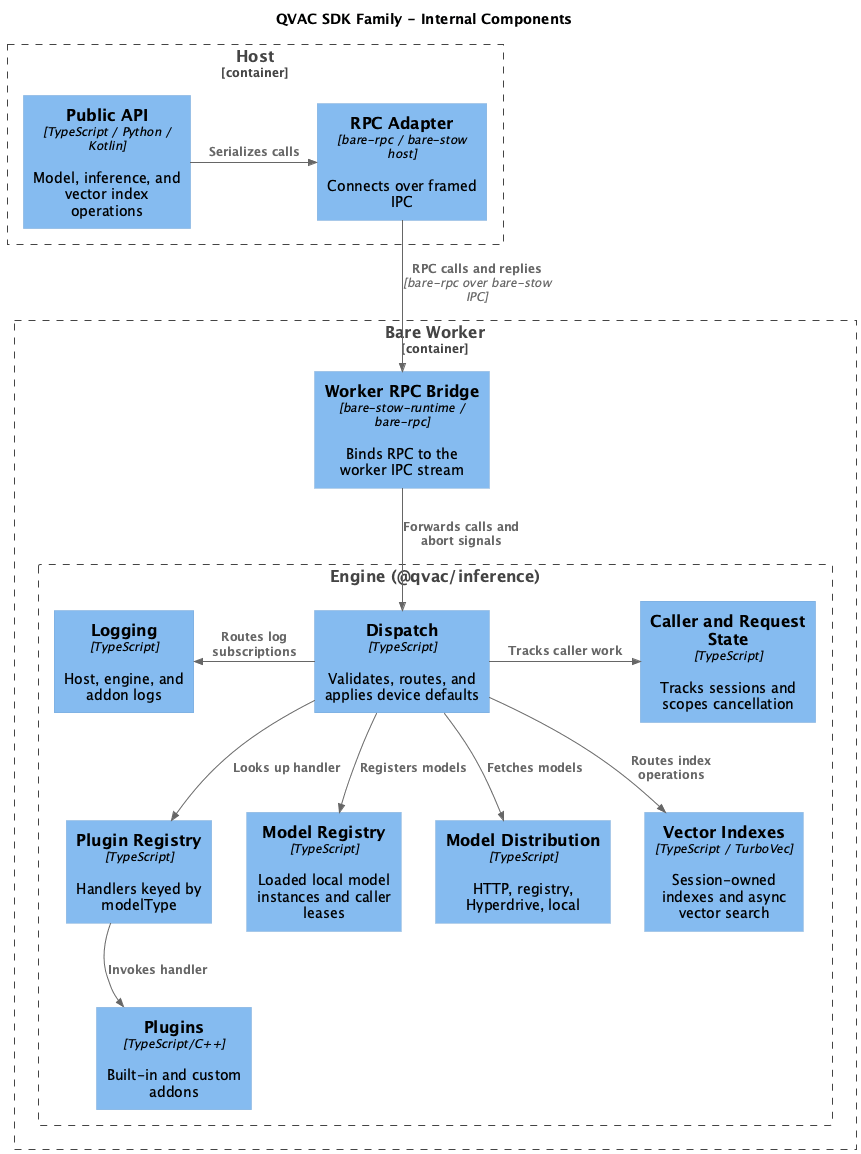

The diagram above was rendered by PlantUML. Its source (embedded in the PNG):
@startuml
!include <C4/C4_Component>
HIDE_STEREOTYPE()
skinparam wrapWidth 160

title QVAC SDK Family - Internal Components

Container_Boundary(host_side, "Host") {
    Component(api, "Public API", "TypeScript / Python / Kotlin", "Model, inference, and vector index operations")
    Component(rpc_client, "RPC Adapter", "bare-rpc / bare-stow host", "Connects over framed IPC")
}

Container_Boundary(worker, "Bare Worker") {
    Component(bridge, "Worker RPC Bridge", "bare-stow-runtime / bare-rpc", "Binds RPC to the worker IPC stream")

    Boundary(engine_side, "Engine (@qvac/inference)") {
        Component(logging, "Logging", "TypeScript", "Host, engine, and addon logs")
        Component(dispatch, "Dispatch", "TypeScript", "Validates, routes, and applies device defaults")
        Component(request_state, "Caller and Request State", "TypeScript", "Tracks sessions and scopes cancellation")
        Component(plugin_registry, "Plugin Registry", "TypeScript", "Handlers keyed by modelType")
        Component(plugins, "Plugins", "TypeScript/C++", "Built-in and custom addons")
        Component(model_registry, "Model Registry", "TypeScript", "Loaded local model instances and caller leases")
        Component(distribution, "Model Distribution", "TypeScript", "HTTP, registry, Hyperdrive, local")
        Component(vector_index, "Vector Indexes", "TypeScript / TurboVec", "Session-owned indexes and async vector search")
    }
}

Rel_R(api, rpc_client, "Serializes calls")
Rel_D(rpc_client, bridge, "RPC calls and replies", "bare-rpc over bare-stow IPC")
Rel_D(bridge, dispatch, "Forwards calls and abort signals")
Rel_L(dispatch, logging, "Routes log subscriptions")
Rel_R(dispatch, request_state, "Tracks caller work")
Rel_D(dispatch, plugin_registry, "Looks up handler")
Rel_D(plugin_registry, plugins, "Invokes handler")
Rel_D(dispatch, model_registry, "Registers models")
Rel_D(dispatch, distribution, "Fetches models")
Rel_D(dispatch, vector_index, "Routes index operations")

Lay_R(plugin_registry, model_registry)
Lay_R(model_registry, distribution)
Lay_D(plugin_registry, plugins)
Lay_R(distribution, vector_index)

@enduml